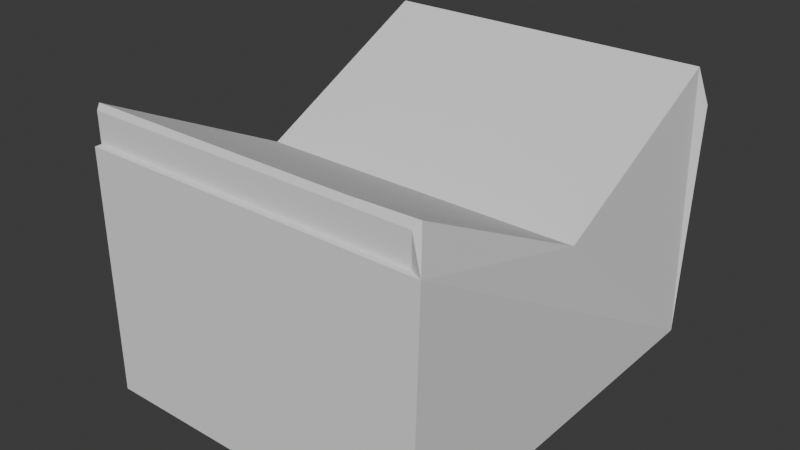 # Source: half_up_cube.blend  (saved by Blender 4.0.36; exported with 4.5.12 LTS)
import bpy
from mathutils import Matrix  # noqa: F401  (used for matrix-valued properties, if any)

bpy.ops.wm.read_factory_settings(use_empty=True)
scene = bpy.context.scene
scene.name = 'Scene'

# ---- world
world_world = bpy.data.worlds.new('World'); scene.world = world_world
world_world.use_nodes = True; world_world.node_tree.nodes.clear()
_N = world_world.node_tree.nodes; _L = world_world.node_tree.links
n0 = _N.new('ShaderNodeOutputWorld'); n0.name = 'World Output'; n0.location = (300, 300)
n1 = _N.new('ShaderNodeBackground'); n1.name = 'Background'; n1.location = (10, 300)
n1.inputs[0].default_value = (0.05088, 0.05088, 0.05088, 1.0)
_L.new(n1.outputs[0], n0.inputs[0])
n0.is_active_output = True
world_world.color = (0.05088, 0.05088, 0.05088)
world_world.use_sun_shadow = False
world_world.sun_shadow_jitter_overblur = 0.0

# ---- meshes
me_walls = bpy.data.meshes.new('walls')
me_walls.from_pydata([(10.2, -6.2, -0.2), (10.2, 6.2, -0.2), (10.17, -5.889, 8.221), (10.17, 5.889, 8.221), (10.18, -1.956e-08, 5.23), (10.4, -6.2, 7.1), (10.4, 6.2, 7.1), (8.166, -5.911, 8.179), (9.494, -1.186e-08, 5.224), (0.0, 4.743e-09, 5.224), (0.0, 5.911, 8.179), (0.0, 6.2, -0.2), (0.0, 6.2, 7.1), (0.0, -6.2, -0.2), (0.0, -6.2, 7.1), (0.0, -5.911, 8.179), (10.0, -6.0, 0.0), (10.0, 6.0, 0.0), (10.0, -6.0, 8.0), (10.0, 6.0, 8.0), (10.0, 0.0, 5.0), (10.0, -6.0, 7.1), (10.0, 6.0, 7.1), (8.166, -6.0, 8.0), (9.494, 0.0, 5.0), (0.0, 0.0, 5.0), (0.0, 6.0, 8.0), (0.0, 6.0, 0.0), (0.0, 6.0, 7.1), (0.0, -6.0, 0.0), (0.0, -6.0, 7.1), (0.0, -6.0, 8.0)], [], [(6, 3, 4, 2, 5, 0, 1), (8, 4, 3, 10, 9), (6, 1, 11, 12), (0, 5, 14, 13), (7, 2, 4, 8), (11, 1, 0, 13), (7, 8, 9, 15), (22, 17, 16, 21, 18, 20, 19), (24, 25, 26, 19, 20), (22, 28, 27, 17), (16, 29, 30, 21), (23, 24, 20, 18), (27, 29, 16, 17), (23, 31, 25, 24), (11, 13, 29, 27), (5, 2, 18, 21), (2, 7, 23, 18), (10, 3, 19, 26), (6, 12, 28, 22), (14, 5, 21, 30), (7, 15, 31, 23), (15, 9, 25, 31), (12, 11, 27, 28), (13, 14, 30, 29), (3, 6, 22, 19), (9, 10, 26, 25)])
_uv = me_walls.uv_layers.new(name='UVMap')
_uv.uv.foreach_set('vector', [1.0, 1.0, 1.0, 1.0, 1.0, 0.5, 1.0, 0.0, 1.0, 0.0, 1.0, 0.0, 1.0, 1.0, 0.9747, 0.5, 1.0, 0.5, 1.0, 1.0, 0.5, 1.0, 0.5, 0.5, 1.0, 1.0, 1.0, 1.0, 0.5, 1.0, 0.5, 1.0, 1.0, 0.0, 1.0, 0.0, 0.5, 0.0, 0.5, 0.0, 0.9083, 0.0, 1.0, 0.0, 1.0, 0.5, 0.9747, 0.5, 0.5, 1.0, 1.0, 1.0, 1.0, 0.0, 0.5, 0.0, 0.9083, 0.0, 0.9747, 0.5, 0.5, 0.5, 0.5, 0.0, 1.0, 1.0, 1.0, 1.0, 1.0, 0.0, 1.0, 0.0, 1.0, 0.0, 1.0, 0.5, 1.0, 1.0, 0.9747, 0.5, 0.5, 0.5, 0.5, 1.0, 1.0, 1.0, 1.0, 0.5, 1.0, 1.0, 0.5, 1.0, 0.5, 1.0, 1.0, 1.0, 1.0, 0.0, 0.5, 0.0, 0.5, 0.0, 1.0, 0.0, 0.9083, 0.0, 0.9747, 0.5, 1.0, 0.5, 1.0, 0.0, 0.5, 1.0, 0.5, 0.0, 1.0, 0.0, 1.0, 1.0, 0.9083, 0.0, 0.5, 0.0, 0.5, 0.5, 0.9747, 0.5, 0.5, 1.0, 0.5, 0.0, 0.5, 0.0, 0.5, 1.0, 1.0, 0.0, 1.0, 0.0, 1.0, 0.0, 1.0, 0.0, 1.0, 0.0, 0.9083, 0.0, 0.9083, 0.0, 1.0, 0.0, 0.5, 1.0, 1.0, 1.0, 1.0, 1.0, 0.5, 1.0, 1.0, 1.0, 0.5, 1.0, 0.5, 1.0, 1.0, 1.0, 0.5, 0.0, 1.0, 0.0, 1.0, 0.0, 0.5, 0.0, 0.9083, 0.0, 0.5, 0.0, 0.5, 0.0, 0.9083, 0.0, 0.5, 0.0, 0.5, 0.5, 0.5, 0.5, 0.5, 0.0, 0.5, 1.0, 0.5, 1.0, 0.5, 1.0, 0.5, 1.0, 0.5, 0.0, 0.5, 0.0, 0.5, 0.0, 0.5, 0.0, 1.0, 1.0, 1.0, 1.0, 1.0, 1.0, 1.0, 1.0, 0.5, 0.5, 0.5, 1.0, 0.5, 1.0, 0.5, 0.5])
me_walls.update()
me_vent_a = bpy.data.meshes.new('vent_a')
me_vent_a.from_pydata([(10.0, 5.0, 8.0), (10.0, 5.0, 7.1), (0.0, 5.0, 7.1), (0.0, 5.0, 8.0)], [], [(0, 1, 2, 3)])
_uv = me_vent_a.uv_layers.new(name='UVMap')
_uv.uv.foreach_set('vector', [1.0, 1.0, 1.0, 1.0, 0.5, 1.0, 0.5, 1.0])
me_vent_a.update()
me_vent_b = bpy.data.meshes.new('vent_b')
me_vent_b.from_pydata([(10.0, -5.0, 8.0), (10.0, -5.0, 7.1), (0.0, -5.0, 7.1), (0.0, -5.0, 8.0)], [], [(1, 0, 3, 2)])
_uv = me_vent_b.uv_layers.new(name='UVMap')
_uv.uv.foreach_set('vector', [1.0, 0.0, 1.0, 0.0, 0.5, 0.0, 0.5, 0.0])
me_vent_b.update()
me_cube_002 = bpy.data.meshes.new('Cube.002')
me_cube_002.from_pydata([(0.01, -0.01, -0.01), (0.005, -0.005, 1.583e-08), (0.01, -0.01, 0.01), (0.01, 0.01, -0.01), (0.005, 0.005, 1.583e-08), (0.01, 0.01, 0.01), (0.005, 0.005, 0.01), (0.005, -0.005, 0.01), (0.0, 0.01, 0.01), (0.0, 0.01, -0.01), (0.0, -0.01, 0.01), (0.0, -0.01, -0.01), (0.0, -0.005, 0.01), (0.0, 0.005, 0.01), (0.0, 0.005, 1.583e-08), (0.0, -0.005, 1.583e-08)], [], [(8, 5, 3, 9), (3, 5, 2, 0), (11, 0, 2, 10), (3, 0, 11, 9), (2, 7, 12, 10), (6, 7, 2, 5, 8, 13), (14, 4, 6, 13), (4, 1, 7, 6), (7, 1, 15, 12), (1, 4, 14, 15), (8, 9, 11, 10, 12, 15, 14, 13)])
_uv = me_cube_002.uv_layers.new(name='UVMap')
_uv.uv.foreach_set('vector', [0.625, 0.375, 0.625, 0.5, 0.375, 0.5, 0.375, 0.375, 0.375, 0.5, 0.625, 0.5, 0.625, 0.75, 0.375, 0.75, 0.375, 0.875, 0.375, 0.75, 0.625, 0.75, 0.625, 0.875, 0.375, 0.5, 0.375, 0.75, 0.25, 0.75, 0.25, 0.5, 0.625, 0.75, 0.6875, 0.6875, 0.75, 0.6875, 0.75, 0.75, 0.6875, 0.5625, 0.6875, 0.6875, 0.625, 0.75, 0.625, 0.5, 0.75, 0.5, 0.75, 0.5625, 0.375, 0.375, 0.375, 0.5, 0.5312, 0.5, 0.5312, 0.375, 0.375, 0.5, 0.375, 0.75, 0.5312, 0.75, 0.5312, 0.5, 0.5312, 0.75, 0.375, 0.75, 0.375, 0.875, 0.5312, 0.875, 0.375, 0.75, 0.375, 0.5, 0.25, 0.5, 0.25, 0.75, 0.5025, 0.6225, 0.4975, 0.6225, 0.4975, 0.6275, 0.5025, 0.6275, 0.5025, 0.6262, 0.5, 0.6263, 0.5, 0.6238, 0.5025, 0.6237])
me_cube_002.update()
me_cube_004 = bpy.data.meshes.new('Cube.004')
me_cube_004.from_pydata([(-0.5, -0.5, -0.5), (-0.5, -0.5, 0.5), (-0.5, 0.5, -0.5), (-0.5, 0.5, 0.5), (0.5, -0.5, -0.5), (0.5, -0.5, 0.5), (0.5, 0.5, -0.5), (0.5, 0.5, 0.5)], [], [(0, 1, 3, 2), (2, 3, 7, 6), (6, 7, 5, 4), (4, 5, 1, 0), (2, 6, 4, 0), (7, 3, 1, 5)])
_uv = me_cube_004.uv_layers.new(name='UVMap')
_uv.uv.foreach_set('vector', [0.375, 0.0, 0.625, 0.0, 0.625, 0.25, 0.375, 0.25, 0.375, 0.25, 0.625, 0.25, 0.625, 0.5, 0.375, 0.5, 0.375, 0.5, 0.625, 0.5, 0.625, 0.75, 0.375, 0.75, 0.375, 0.75, 0.625, 0.75, 0.625, 1.0, 0.375, 1.0, 0.125, 0.5, 0.375, 0.5, 0.375, 0.75, 0.125, 0.75, 0.625, 0.5, 0.875, 0.5, 0.875, 0.75, 0.625, 0.75])
me_cube_004.update()

# ---- objects
ob_walls = bpy.data.objects.new('walls', me_walls)
ob_vent_a = bpy.data.objects.new('vent_a', me_vent_a)
ob_vent_b = bpy.data.objects.new('vent_b', me_vent_b)
ob_nozzle_wall = bpy.data.objects.new('nozzle_wall', me_cube_002)
ob_cube = bpy.data.objects.new('Cube', me_cube_004)

# ---- transforms, parenting, visibility, modifiers, constraints
ob_walls.location = (0.0, 0.0, 0.0)
ob_vent_a.location = (0.0, 1.0, 0.0)
ob_vent_b.location = (0.0, -1.0, 0.0)
ob_nozzle_wall.location = (0.0, 0.0, 1.0)
ob_cube.location = (-0.5, 0.0, 1.0)

# ---- collection membership
scene.collection.objects.link(ob_walls)
scene.collection.objects.link(ob_vent_a)
scene.collection.objects.link(ob_vent_b)
scene.collection.objects.link(ob_nozzle_wall)
scene.collection.objects.link(ob_cube)

# ---- scene / render settings (as saved in the file)
scene.frame_start = 1; scene.frame_end = 250; scene.frame_set(1)
scene.render.engine = 'BLENDER_EEVEE_NEXT'
scene.cycles.sampling_pattern = 'TABULATED_SOBOL'
bpy.context.view_layer.update()

# ---- added for rendering (the .blend has no active camera and no usable light): camera, sun
cam_auto = bpy.data.cameras.new('AutoCamera')
cam_auto.lens = 50.0
cam_auto.sensor_width = 36.0
cam_auto.clip_end = 1000.0
ob_auto_camera = bpy.data.objects.new('AutoCamera', cam_auto)
scene.collection.objects.link(ob_auto_camera)
ob_auto_camera.location = (22.1236, -20.9083, 17.9495)
ob_auto_camera.rotation_euler = (1.09748, -7.21219e-08, 0.694738)
scene.camera = ob_auto_camera
light_auto_sun = bpy.data.lights.new('AutoSun', 'SUN')
light_auto_sun.energy = 3.0
light_auto_sun.angle = 0.0523599
ob_auto_sun = bpy.data.objects.new('AutoSun', light_auto_sun)
scene.collection.objects.link(ob_auto_sun)
ob_auto_sun.rotation_euler = (0.872665, 0.174533, 0.523599)
bpy.context.view_layer.update()
